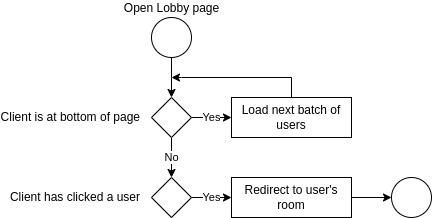

The diagram above was exported from draw.io. Its source (the exported page's mxGraphModel, read from the mxfile embedded in the PNG):
<mxGraphModel dx="754" dy="360" grid="1" gridSize="10" guides="1" tooltips="1" connect="1" arrows="1" fold="1" page="1" pageScale="1" pageWidth="827" pageHeight="1169" math="0" shadow="0">
  <root>
    <mxCell id="0" />
    <mxCell id="1" parent="0" />
    <mxCell id="CVST7KyEx3SOgh6gGfGb-3" value="" style="edgeStyle=orthogonalEdgeStyle;rounded=0;orthogonalLoop=1;jettySize=auto;html=1;" edge="1" parent="1" source="CVST7KyEx3SOgh6gGfGb-1">
      <mxGeometry relative="1" as="geometry">
        <mxPoint x="420" y="120" as="targetPoint" />
      </mxGeometry>
    </mxCell>
    <mxCell id="CVST7KyEx3SOgh6gGfGb-1" value="Open Lobby page" style="ellipse;html=1;aspect=fixed;labelPosition=center;verticalLabelPosition=top;align=center;verticalAlign=bottom;" vertex="1" parent="1">
      <mxGeometry x="400" y="40" width="40" height="40" as="geometry" />
    </mxCell>
    <mxCell id="CVST7KyEx3SOgh6gGfGb-7" value="No" style="edgeStyle=orthogonalEdgeStyle;rounded=0;orthogonalLoop=1;jettySize=auto;html=1;" edge="1" parent="1" source="CVST7KyEx3SOgh6gGfGb-4" target="CVST7KyEx3SOgh6gGfGb-6">
      <mxGeometry relative="1" as="geometry" />
    </mxCell>
    <mxCell id="CVST7KyEx3SOgh6gGfGb-9" value="Yes" style="edgeStyle=orthogonalEdgeStyle;rounded=0;orthogonalLoop=1;jettySize=auto;html=1;" edge="1" parent="1" source="CVST7KyEx3SOgh6gGfGb-4" target="CVST7KyEx3SOgh6gGfGb-8">
      <mxGeometry relative="1" as="geometry" />
    </mxCell>
    <mxCell id="CVST7KyEx3SOgh6gGfGb-4" value="Client is at bottom of page" style="rhombus;html=1;labelPosition=left;verticalLabelPosition=middle;align=right;verticalAlign=middle;spacingRight=10;" vertex="1" parent="1">
      <mxGeometry x="400" y="120" width="40" height="40" as="geometry" />
    </mxCell>
    <mxCell id="CVST7KyEx3SOgh6gGfGb-12" value="Yes" style="edgeStyle=orthogonalEdgeStyle;rounded=0;orthogonalLoop=1;jettySize=auto;html=1;" edge="1" parent="1" source="CVST7KyEx3SOgh6gGfGb-6" target="CVST7KyEx3SOgh6gGfGb-11">
      <mxGeometry relative="1" as="geometry" />
    </mxCell>
    <mxCell id="CVST7KyEx3SOgh6gGfGb-6" value="Client has clicked a user" style="rhombus;html=1;labelPosition=left;verticalLabelPosition=middle;align=right;verticalAlign=middle;spacingRight=10;" vertex="1" parent="1">
      <mxGeometry x="400" y="200" width="40" height="40" as="geometry" />
    </mxCell>
    <mxCell id="CVST7KyEx3SOgh6gGfGb-10" style="edgeStyle=orthogonalEdgeStyle;rounded=0;orthogonalLoop=1;jettySize=auto;html=1;exitX=0.5;exitY=0;exitDx=0;exitDy=0;" edge="1" parent="1" source="CVST7KyEx3SOgh6gGfGb-8">
      <mxGeometry relative="1" as="geometry">
        <mxPoint x="420" y="100" as="targetPoint" />
        <Array as="points">
          <mxPoint x="540" y="100" />
          <mxPoint x="430" y="100" />
        </Array>
      </mxGeometry>
    </mxCell>
    <mxCell id="CVST7KyEx3SOgh6gGfGb-8" value="Load next batch of users" style="rounded=0;whiteSpace=wrap;html=1;" vertex="1" parent="1">
      <mxGeometry x="480" y="120" width="120" height="40" as="geometry" />
    </mxCell>
    <mxCell id="CVST7KyEx3SOgh6gGfGb-15" value="" style="edgeStyle=orthogonalEdgeStyle;rounded=0;orthogonalLoop=1;jettySize=auto;html=1;" edge="1" parent="1" source="CVST7KyEx3SOgh6gGfGb-11" target="CVST7KyEx3SOgh6gGfGb-14">
      <mxGeometry relative="1" as="geometry" />
    </mxCell>
    <mxCell id="CVST7KyEx3SOgh6gGfGb-11" value="Redirect to user's room" style="rounded=0;whiteSpace=wrap;html=1;" vertex="1" parent="1">
      <mxGeometry x="480" y="200" width="120" height="40" as="geometry" />
    </mxCell>
    <mxCell id="CVST7KyEx3SOgh6gGfGb-14" value="" style="ellipse;whiteSpace=wrap;html=1;aspect=fixed;" vertex="1" parent="1">
      <mxGeometry x="640" y="200" width="40" height="40" as="geometry" />
    </mxCell>
  </root>
</mxGraphModel>